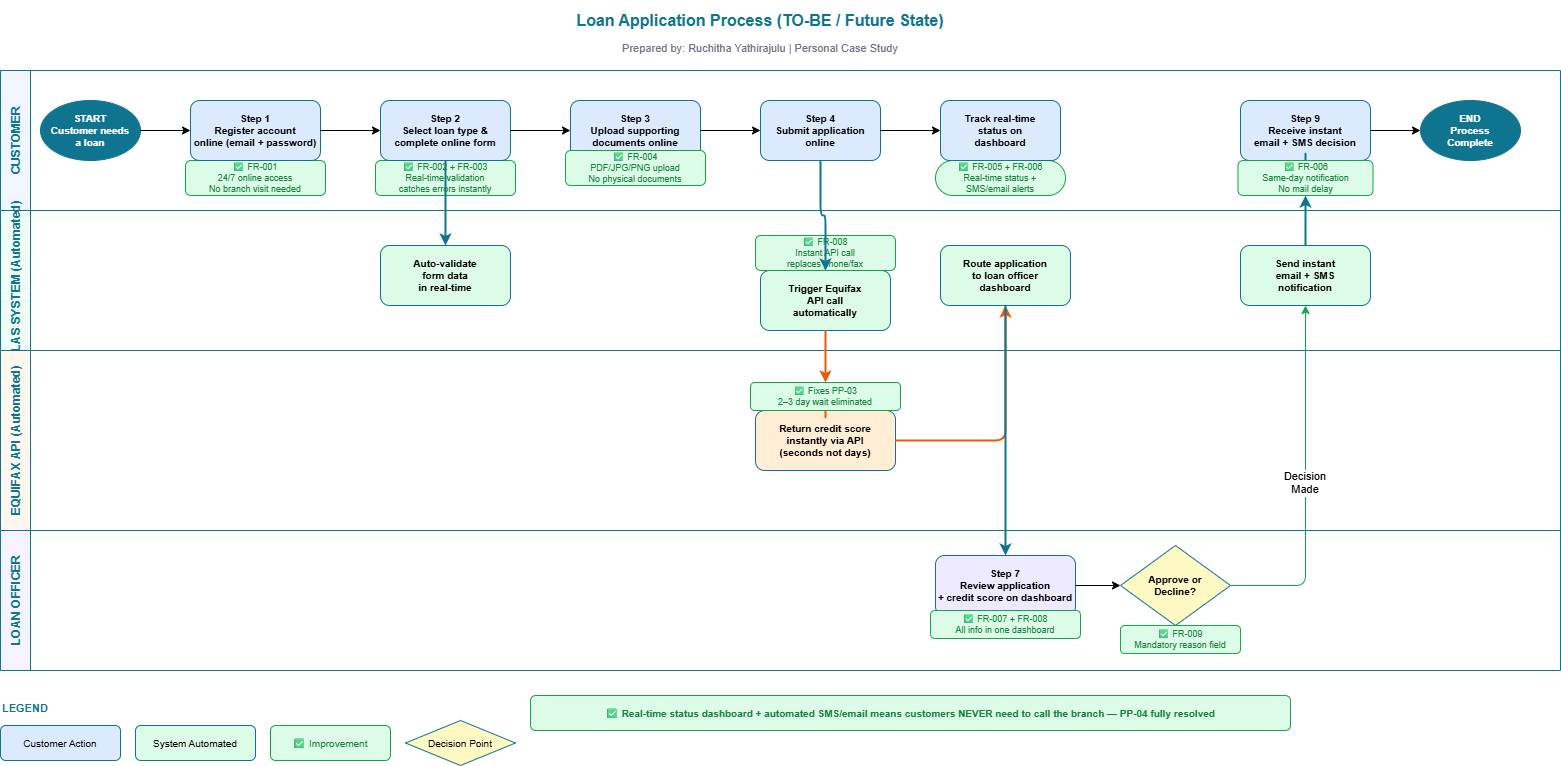

The diagram above was exported from draw.io. Its source (the exported page's mxGraphModel, read from the mxfile embedded in the PNG):
<mxGraphModel dx="1572" dy="902" grid="1" gridSize="10" guides="1" tooltips="1" connect="1" arrows="1" fold="1" page="1" pageScale="1" pageWidth="850" pageHeight="1100" math="0" shadow="0">
  <root>
    <mxCell id="0" />
    <mxCell id="1" parent="0" />
    <mxCell id="title" parent="1" style="text;html=1;strokeColor=none;fillColor=none;align=center;verticalAlign=middle;whiteSpace=wrap;rounded=0;fontSize=16;fontStyle=1;fontColor=#0E7490;" value="Loan Application Process (TO-BE / Future State)" vertex="1">
      <mxGeometry height="40" width="1200" x="200" y="20" as="geometry" />
    </mxCell>
    <mxCell id="subtitle" parent="1" style="text;html=1;strokeColor=none;fillColor=none;align=center;verticalAlign=middle;whiteSpace=wrap;rounded=0;fontSize=11;fontColor=#6B7280;" value="Prepared by: Ruchitha Yathirajulu | Personal Case Study" vertex="1">
      <mxGeometry height="25" width="1200" x="200" y="55" as="geometry" />
    </mxCell>
    <mxCell id="lane1" parent="1" style="swimlane;startSize=30;fillColor=#EFF6FF;strokeColor=#0E7490;fontStyle=1;fontSize=12;fontColor=#0E7490;horizontal=0;" value="CUSTOMER" vertex="1">
      <mxGeometry height="140" width="1560" x="40" y="90" as="geometry" />
    </mxCell>
    <mxCell id="fix1" parent="lane1" style="text;html=1;strokeColor=#16A34A;fillColor=#DCFCE7;align=center;verticalAlign=middle;whiteSpace=wrap;rounded=1;fontSize=9;fontColor=#15803D;" value="✅ FR-001&#10;24/7 online access&#10;No branch visit needed" vertex="1">
      <mxGeometry height="35" width="140" x="185" y="90" as="geometry" />
    </mxCell>
    <mxCell id="fix2" parent="lane1" style="text;html=1;strokeColor=#16A34A;fillColor=#DCFCE7;align=center;verticalAlign=middle;whiteSpace=wrap;rounded=1;fontSize=9;fontColor=#15803D;" value="✅ FR-002 + FR-003&#10;Real-time validation&#10;catches errors instantly" vertex="1">
      <mxGeometry height="35" width="140" x="375" y="90" as="geometry" />
    </mxCell>
    <mxCell id="fix4" parent="lane1" style="text;html=1;strokeColor=#16A34A;fillColor=#DCFCE7;align=center;verticalAlign=middle;whiteSpace=wrap;rounded=1;fontSize=9;fontColor=#15803D;arcSize=50;" value="✅ FR-005 + FR-006&#10;Real-time status +&#10;SMS/email alerts" vertex="1">
      <mxGeometry height="35" width="130" x="935" y="90" as="geometry" />
    </mxCell>
    <mxCell id="lane2" parent="1" style="swimlane;startSize=30;fillColor=#F0FDF4;strokeColor=#0E7490;fontStyle=1;fontSize=12;fontColor=#0E7490;horizontal=0;" value="DLAS SYSTEM (Automated)" vertex="1">
      <mxGeometry height="140" width="1560" x="40" y="230" as="geometry" />
    </mxCell>
    <mxCell id="sys2" parent="lane2" style="rounded=1;whiteSpace=wrap;html=1;fillColor=#DCFCE7;strokeColor=#0E7490;fontSize=10;fontStyle=1;" value="Trigger Equifax&#10;API call&#10;automatically" vertex="1">
      <mxGeometry height="60" width="130" x="760" y="60" as="geometry" />
    </mxCell>
    <mxCell id="fix_api" parent="lane2" style="text;html=1;strokeColor=#16A34A;fillColor=#DCFCE7;align=center;verticalAlign=middle;whiteSpace=wrap;rounded=1;fontSize=9;fontColor=#15803D;" value="✅ FR-008&#10;Instant API call&#10;replaces phone/fax" vertex="1">
      <mxGeometry height="35" width="140" x="755" y="25" as="geometry" />
    </mxCell>
    <mxCell id="lane3" parent="1" style="swimlane;startSize=30;fillColor=#FFF7ED;strokeColor=#0E7490;fontStyle=1;fontSize=12;fontColor=#0E7490;horizontal=0;" value="EQUIFAX API (Automated)" vertex="1">
      <mxGeometry height="180" width="1560" x="40" y="370" as="geometry" />
    </mxCell>
    <mxCell id="eq1" parent="lane3" style="rounded=1;whiteSpace=wrap;html=1;fillColor=#FFEDD5;strokeColor=#0E7490;fontSize=10;fontStyle=1;" value="Return credit score&#10;instantly via API&#10;(seconds not days)" vertex="1">
      <mxGeometry height="60" width="140" x="755" y="60" as="geometry" />
    </mxCell>
    <mxCell id="lane4" parent="1" style="swimlane;startSize=30;fillColor=#F5F3FF;strokeColor=#0E7490;fontStyle=1;fontSize=12;fontColor=#0E7490;horizontal=0;" value="LOAN OFFICER" vertex="1">
      <mxGeometry height="140" width="1560" x="40" y="550" as="geometry" />
    </mxCell>
    <mxCell id="lo1" parent="lane4" style="rounded=1;whiteSpace=wrap;html=1;fillColor=#EDE9FE;strokeColor=#0E7490;fontSize=10;fontStyle=1;" value="Step 7&#10;Review application&#10;+ credit score on dashboard" vertex="1">
      <mxGeometry height="60" width="140" x="935" y="25" as="geometry" />
    </mxCell>
    <mxCell id="fix_lo" parent="lane4" style="text;html=1;strokeColor=#16A34A;fillColor=#DCFCE7;align=center;verticalAlign=middle;whiteSpace=wrap;rounded=1;fontSize=9;fontColor=#15803D;" value="✅ FR-007 + FR-008&#10;All info in one dashboard" vertex="1">
      <mxGeometry height="28" width="150" x="930" y="80" as="geometry" />
    </mxCell>
    <mxCell id="fix_dec" parent="lane4" style="text;html=1;strokeColor=#16A34A;fillColor=#DCFCE7;align=center;verticalAlign=middle;whiteSpace=wrap;rounded=1;fontSize=9;fontColor=#15803D;" value="✅ FR-009&#10;Mandatory reason field" vertex="1">
      <mxGeometry height="28" width="120" x="1120" y="95" as="geometry" />
    </mxCell>
    <mxCell id="dec1" parent="lane4" style="rhombus;whiteSpace=wrap;html=1;fillColor=#FEF9C3;strokeColor=#0E7490;fontSize=10;fontStyle=1;" value="Approve or&#10;Decline?" vertex="1">
      <mxGeometry height="80" width="110" x="1120" y="15" as="geometry" />
    </mxCell>
    <mxCell id="a_lo1" edge="1" parent="lane4" source="lo1" style="edgeStyle=orthogonalEdgeStyle;" target="dec1">
      <mxGeometry relative="1" as="geometry" />
    </mxCell>
    <mxCell id="start" parent="1" style="ellipse;whiteSpace=wrap;html=1;fillColor=#0E7490;strokeColor=#0E7490;fontColor=#FFFFFF;fontSize=10;fontStyle=1;" value="START&#10;Customer needs&#10;a loan" vertex="1">
      <mxGeometry height="60" width="100" x="80" y="120" as="geometry" />
    </mxCell>
    <mxCell id="s1" parent="1" style="rounded=1;whiteSpace=wrap;html=1;fillColor=#DBEAFE;strokeColor=#0E7490;fontSize=10;fontStyle=1;" value="Step 1&#10;Register account&#10;online (email + password)" vertex="1">
      <mxGeometry height="60" width="130" x="230" y="120" as="geometry" />
    </mxCell>
    <mxCell id="s2" parent="1" style="rounded=1;whiteSpace=wrap;html=1;fillColor=#DBEAFE;strokeColor=#0E7490;fontSize=10;fontStyle=1;" value="Step 2&#10;Select loan type &amp;&#10;complete online form" vertex="1">
      <mxGeometry height="60" width="130" x="420" y="120" as="geometry" />
    </mxCell>
    <mxCell id="s3" parent="1" style="rounded=1;whiteSpace=wrap;html=1;fillColor=#DBEAFE;strokeColor=#0E7490;fontSize=10;fontStyle=1;" value="Step 3&#10;Upload supporting&#10;documents online" vertex="1">
      <mxGeometry height="60" width="130" x="610" y="120" as="geometry" />
    </mxCell>
    <mxCell id="fix3" parent="1" style="text;html=1;strokeColor=#16A34A;fillColor=#DCFCE7;align=center;verticalAlign=middle;whiteSpace=wrap;rounded=1;fontSize=9;fontColor=#15803D;" value="✅ FR-004&#10;PDF/JPG/PNG upload&#10;No physical documents" vertex="1">
      <mxGeometry height="35" width="140" x="605" y="170" as="geometry" />
    </mxCell>
    <mxCell id="s4" parent="1" style="rounded=1;whiteSpace=wrap;html=1;fillColor=#DBEAFE;strokeColor=#0E7490;fontSize=10;fontStyle=1;" value="Step 4&#10;Submit application&#10;online" vertex="1">
      <mxGeometry height="60" width="120" x="800" y="120" as="geometry" />
    </mxCell>
    <mxCell id="s_track" parent="1" style="rounded=1;whiteSpace=wrap;html=1;fillColor=#DBEAFE;strokeColor=#0E7490;fontSize=10;fontStyle=1;" value="Track real-time&#10;status on&#10;dashboard" vertex="1">
      <mxGeometry height="60" width="120" x="980" y="120" as="geometry" />
    </mxCell>
    <mxCell id="s_notify" parent="1" style="rounded=1;whiteSpace=wrap;html=1;fillColor=#DBEAFE;strokeColor=#0E7490;fontSize=10;fontStyle=1;" value="Step 9&#10;Receive instant&#10;email + SMS decision" vertex="1">
      <mxGeometry height="60" width="130" x="1280" y="120" as="geometry" />
    </mxCell>
    <mxCell id="end" parent="1" style="ellipse;whiteSpace=wrap;html=1;fillColor=#0E7490;strokeColor=#0E7490;fontColor=#FFFFFF;fontSize=10;fontStyle=1;" value="END&#10;Process&#10;Complete" vertex="1">
      <mxGeometry height="60" width="100" x="1460" y="120" as="geometry" />
    </mxCell>
    <mxCell id="sys1" parent="1" style="rounded=1;whiteSpace=wrap;html=1;fillColor=#DCFCE7;strokeColor=#0E7490;fontSize=10;fontStyle=1;" value="Auto-validate&#10;form data&#10;in real-time" vertex="1">
      <mxGeometry height="60" width="130" x="420" y="265" as="geometry" />
    </mxCell>
    <mxCell id="sys3" parent="1" style="rounded=1;whiteSpace=wrap;html=1;fillColor=#DCFCE7;strokeColor=#0E7490;fontSize=10;fontStyle=1;" value="Route application&#10;to loan officer&#10;dashboard" vertex="1">
      <mxGeometry height="60" width="130" x="980" y="265" as="geometry" />
    </mxCell>
    <mxCell id="sys4" parent="1" style="rounded=1;whiteSpace=wrap;html=1;fillColor=#DCFCE7;strokeColor=#0E7490;fontSize=10;fontStyle=1;" value="Send instant&#10;email + SMS&#10;notification" vertex="1">
      <mxGeometry height="60" width="130" x="1280" y="265" as="geometry" />
    </mxCell>
    <mxCell id="banner" parent="1" style="text;html=1;strokeColor=#16A34A;fillColor=#DCFCE7;align=center;verticalAlign=middle;whiteSpace=wrap;rounded=1;fontSize=10;fontColor=#15803D;fontStyle=1;" value="✅ Real-time status dashboard + automated SMS/email means customers NEVER need to call the branch — PP-04 fully resolved" vertex="1">
      <mxGeometry height="35" width="760" x="570" y="715" as="geometry" />
    </mxCell>
    <mxCell id="a1" edge="1" parent="1" source="start" style="edgeStyle=orthogonalEdgeStyle;" target="s1">
      <mxGeometry relative="1" as="geometry" />
    </mxCell>
    <mxCell id="a2" edge="1" parent="1" source="s1" style="edgeStyle=orthogonalEdgeStyle;" target="s2">
      <mxGeometry relative="1" as="geometry" />
    </mxCell>
    <mxCell id="a3" edge="1" parent="1" source="s2" style="edgeStyle=orthogonalEdgeStyle;" target="s3">
      <mxGeometry relative="1" as="geometry" />
    </mxCell>
    <mxCell id="a4" edge="1" parent="1" source="s3" style="edgeStyle=orthogonalEdgeStyle;" target="s4">
      <mxGeometry relative="1" as="geometry" />
    </mxCell>
    <mxCell id="a5" edge="1" parent="1" source="s4" style="edgeStyle=orthogonalEdgeStyle;" target="s_track">
      <mxGeometry relative="1" as="geometry" />
    </mxCell>
    <mxCell id="a6" edge="1" parent="1" source="s_notify" style="edgeStyle=orthogonalEdgeStyle;" target="end">
      <mxGeometry relative="1" as="geometry" />
    </mxCell>
    <mxCell id="a_sys1" edge="1" parent="1" source="s2" style="edgeStyle=orthogonalEdgeStyle;strokeColor=#0E7490;strokeWidth=2;" target="sys1">
      <mxGeometry relative="1" as="geometry" />
    </mxCell>
    <mxCell id="a_sys2" edge="1" parent="1" source="s4" style="edgeStyle=orthogonalEdgeStyle;strokeColor=#0E7490;strokeWidth=2;" target="sys2">
      <mxGeometry relative="1" as="geometry" />
    </mxCell>
    <mxCell id="a_sys3" edge="1" parent="1" source="fix_eq" style="edgeStyle=orthogonalEdgeStyle;strokeColor=#EA580C;strokeWidth=2;" target="eq1">
      <mxGeometry relative="1" as="geometry" />
    </mxCell>
    <mxCell id="a_sys4" edge="1" parent="1" source="eq1" style="edgeStyle=orthogonalEdgeStyle;strokeColor=#EA580C;strokeWidth=2;" target="sys3">
      <mxGeometry relative="1" as="geometry" />
    </mxCell>
    <mxCell id="a_sys5" edge="1" parent="1" source="sys3" style="edgeStyle=orthogonalEdgeStyle;strokeColor=#0E7490;strokeWidth=2;" target="lo1">
      <mxGeometry relative="1" as="geometry" />
    </mxCell>
    <mxCell id="a_dec" edge="1" parent="1" source="dec1" style="edgeStyle=orthogonalEdgeStyle;strokeColor=#16A34A;" target="sys4" value="Decision&#10;Made">
      <mxGeometry relative="1" as="geometry" />
    </mxCell>
    <mxCell id="a_notify" edge="1" parent="1" source="fix5" style="edgeStyle=orthogonalEdgeStyle;strokeColor=#0E7490;strokeWidth=2;" target="s_notify">
      <mxGeometry relative="1" as="geometry" />
    </mxCell>
    <mxCell id="leg_title" parent="1" style="text;html=1;strokeColor=none;fillColor=none;align=left;fontStyle=1;fontSize=11;fontColor=#0E7490;" value="LEGEND" vertex="1">
      <mxGeometry height="25" width="100" x="40" y="715" as="geometry" />
    </mxCell>
    <mxCell id="leg1" parent="1" style="rounded=1;whiteSpace=wrap;html=1;fillColor=#DBEAFE;strokeColor=#0E7490;fontSize=10;" value="Customer Action" vertex="1">
      <mxGeometry height="35" width="120" x="40" y="745" as="geometry" />
    </mxCell>
    <mxCell id="leg2" parent="1" style="rounded=1;whiteSpace=wrap;html=1;fillColor=#DCFCE7;strokeColor=#0E7490;fontSize=10;" value="System Automated" vertex="1">
      <mxGeometry height="35" width="120" x="175" y="745" as="geometry" />
    </mxCell>
    <mxCell id="leg3" parent="1" style="text;html=1;strokeColor=#16A34A;fillColor=#DCFCE7;align=center;verticalAlign=middle;whiteSpace=wrap;rounded=1;fontSize=10;fontColor=#15803D;" value="✅ Improvement" vertex="1">
      <mxGeometry height="35" width="120" x="310" y="745" as="geometry" />
    </mxCell>
    <mxCell id="leg4" parent="1" style="rhombus;whiteSpace=wrap;html=1;fillColor=#FEF9C3;strokeColor=#0E7490;fontSize=10;" value="Decision Point" vertex="1">
      <mxGeometry height="45" width="110" x="445" y="740" as="geometry" />
    </mxCell>
    <mxCell id="QMGb-Rw7v5iFsCVqY2NO-2" edge="1" parent="1" source="sys2" style="edgeStyle=orthogonalEdgeStyle;strokeColor=#EA580C;strokeWidth=2;" target="fix_eq" value="">
      <mxGeometry relative="1" as="geometry">
        <mxPoint x="865" y="325" as="sourcePoint" />
        <mxPoint x="865" y="430" as="targetPoint" />
      </mxGeometry>
    </mxCell>
    <mxCell id="fix_eq" parent="1" style="text;html=1;strokeColor=#16A34A;fillColor=#DCFCE7;align=center;verticalAlign=middle;whiteSpace=wrap;rounded=1;fontSize=9;fontColor=#15803D;" value="✅ Fixes PP-03&#10;2–3 day wait eliminated" vertex="1">
      <mxGeometry height="28" width="150" x="790" y="402" as="geometry" />
    </mxCell>
    <mxCell id="QMGb-Rw7v5iFsCVqY2NO-3" edge="1" parent="1" source="sys4" style="edgeStyle=orthogonalEdgeStyle;strokeColor=#0E7490;strokeWidth=2;" target="fix5" value="">
      <mxGeometry relative="1" as="geometry">
        <mxPoint x="1345" y="265" as="sourcePoint" />
        <mxPoint x="1345" y="180" as="targetPoint" />
      </mxGeometry>
    </mxCell>
    <mxCell id="fix5" parent="1" style="text;html=1;strokeColor=#16A34A;fillColor=#DCFCE7;align=center;verticalAlign=middle;whiteSpace=wrap;rounded=1;fontSize=9;fontColor=#15803D;" value="✅ FR-006&#10;Same-day notification&#10;No mail delay" vertex="1">
      <mxGeometry height="35" width="135" x="1277.5" y="180" as="geometry" />
    </mxCell>
  </root>
</mxGraphModel>